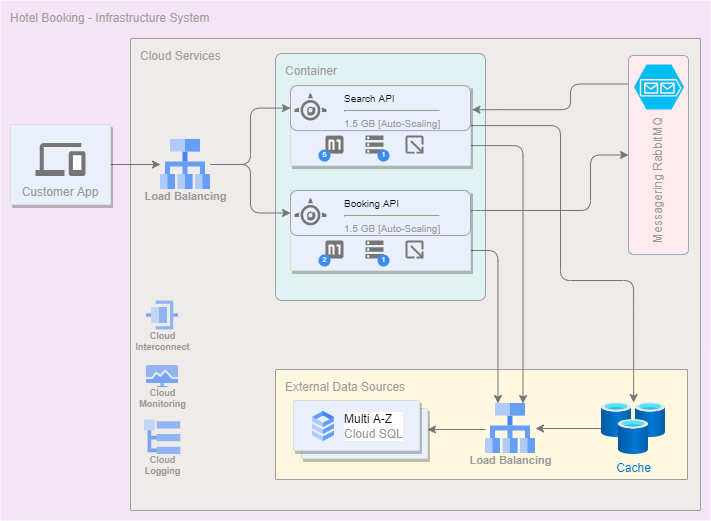

The diagram above was exported from draw.io. Its source (the exported page's mxGraphModel, read from the mxfile embedded in the PNG):
<mxGraphModel dx="1009" dy="792" grid="1" gridSize="10" guides="1" tooltips="1" connect="1" arrows="1" fold="1" page="1" pageScale="1" pageWidth="850" pageHeight="1100" math="0" shadow="0">
  <root>
    <mxCell id="0" />
    <mxCell id="1" parent="0" />
    <mxCell id="32" value="Hotel Booking - Infrastructure System" style="sketch=0;points=[[0,0,0],[0.25,0,0],[0.5,0,0],[0.75,0,0],[1,0,0],[1,0.25,0],[1,0.5,0],[1,0.75,0],[1,1,0],[0.75,1,0],[0.5,1,0],[0.25,1,0],[0,1,0],[0,0.75,0],[0,0.5,0],[0,0.25,0]];rounded=1;absoluteArcSize=1;arcSize=2;html=1;strokeColor=none;gradientColor=none;shadow=0;dashed=0;fontSize=12;fontColor=#9E9E9E;align=left;verticalAlign=top;spacing=10;spacingTop=-4;fillColor=#F3E5F5;" parent="1" vertex="1">
      <mxGeometry x="20" y="20" width="710" height="520" as="geometry" />
    </mxCell>
    <mxCell id="52" value="Cloud Services" style="sketch=0;points=[[0,0,0],[0.25,0,0],[0.5,0,0],[0.75,0,0],[1,0,0],[1,0.25,0],[1,0.5,0],[1,0.75,0],[1,1,0],[0.75,1,0],[0.5,1,0],[0.25,1,0],[0,1,0],[0,0.75,0],[0,0.5,0],[0,0.25,0]];rounded=1;absoluteArcSize=1;arcSize=2;html=1;strokeColor=#9e9e9e;gradientColor=none;shadow=0;dashed=0;fontSize=12;fontColor=#9E9E9E;align=left;verticalAlign=top;spacing=10;spacingTop=-4;fillColor=#EFEBE9;" parent="1" vertex="1">
      <mxGeometry x="150" y="58" width="570" height="472" as="geometry" />
    </mxCell>
    <mxCell id="34" value="External Data Sources" style="sketch=0;points=[[0,0,0],[0.25,0,0],[0.5,0,0],[0.75,0,0],[1,0,0],[1,0.25,0],[1,0.5,0],[1,0.75,0],[1,1,0],[0.75,1,0],[0.5,1,0],[0.25,1,0],[0,1,0],[0,0.75,0],[0,0.5,0],[0,0.25,0]];rounded=1;absoluteArcSize=1;arcSize=2;html=1;strokeColor=#9e9e9e;gradientColor=none;shadow=0;dashed=0;fontSize=12;fontColor=#9E9E9E;align=left;verticalAlign=top;spacing=10;spacingTop=-4;fillColor=#FFF8E1;" parent="1" vertex="1">
      <mxGeometry x="295" y="389" width="412" height="110" as="geometry" />
    </mxCell>
    <mxCell id="50" value="Container" style="sketch=0;points=[[0,0,0],[0.25,0,0],[0.5,0,0],[0.75,0,0],[1,0,0],[1,0.25,0],[1,0.5,0],[1,0.75,0],[1,1,0],[0.75,1,0],[0.5,1,0],[0.25,1,0],[0,1,0],[0,0.75,0],[0,0.5,0],[0,0.25,0]];rounded=1;absoluteArcSize=1;arcSize=13;html=1;strokeColor=#9e9ea9;gradientColor=none;shadow=0;dashed=0;fontSize=12;fontColor=#9E9E9E;align=left;verticalAlign=top;spacing=10;spacingTop=-4;fillColor=#E0F2F1;" parent="1" vertex="1">
      <mxGeometry x="295" y="73" width="210" height="247" as="geometry" />
    </mxCell>
    <mxCell id="61" style="edgeStyle=orthogonalEdgeStyle;html=1;entryX=1;entryY=0.5;entryDx=0;entryDy=0;strokeColor=#757575;exitX=0;exitY=0.5;exitDx=0;exitDy=0;" parent="1" target="54" edge="1">
      <mxGeometry relative="1" as="geometry">
        <mxPoint x="505.0000000000001" y="448.9999999999999" as="sourcePoint" />
        <mxPoint x="459.9999999999999" y="452.9999999999999" as="targetPoint" />
      </mxGeometry>
    </mxCell>
    <mxCell id="62" style="edgeStyle=orthogonalEdgeStyle;html=1;entryX=1.008;entryY=0.301;entryDx=0;entryDy=0;entryPerimeter=0;strokeColor=#757575;exitX=0.01;exitY=0.143;exitDx=0;exitDy=0;exitPerimeter=0;" parent="1" source="33" target="100" edge="1">
      <mxGeometry relative="1" as="geometry">
        <mxPoint x="488" y="133.625" as="sourcePoint" />
        <Array as="points">
          <mxPoint x="590" y="104" />
          <mxPoint x="590" y="129" />
        </Array>
      </mxGeometry>
    </mxCell>
    <mxCell id="67" style="edgeStyle=orthogonalEdgeStyle;html=1;entryX=0.502;entryY=0.001;entryDx=0;entryDy=0;entryPerimeter=0;strokeColor=#757575;fontColor=#0075d0;exitX=1;exitY=0.5;exitDx=0;exitDy=0;" parent="1" source="100" target="66" edge="1">
      <mxGeometry relative="1" as="geometry">
        <mxPoint x="488" y="146.75" as="sourcePoint" />
        <Array as="points">
          <mxPoint x="580" y="145" />
          <mxPoint x="580" y="300" />
          <mxPoint x="653" y="300" />
          <mxPoint x="653" y="422" />
        </Array>
      </mxGeometry>
    </mxCell>
    <mxCell id="54" value="" style="shape=mxgraph.gcp2.doubleRect;strokeColor=#dddddd;shadow=1;strokeWidth=1;rounded=1;absoluteArcSize=1;arcSize=2;fillColor=#e9f0fb;spacingLeft=-9;" parent="1" vertex="1">
      <mxGeometry x="313" y="420" width="134" height="58" as="geometry" />
    </mxCell>
    <mxCell id="55" value="&lt;font color=&quot;#000000&quot;&gt;Multi A-Z&lt;/font&gt;&lt;br&gt;Cloud SQL" style="editableCssRules=.*;html=1;fontColor=#999999;shape=image;verticalLabelPosition=middle;labelBackgroundColor=#ffffff;verticalAlign=middle;labelPosition=right;align=left;spacingLeft=8;part=1;points=[];imageAspect=0;image=data:image/svg+xml,(base64 omitted: 1016 chars);strokeColor=#9e9e9e;fillColor=#e9f0fb;" parent="54" vertex="1">
      <mxGeometry width="22" height="30" relative="1" as="geometry">
        <mxPoint x="19" y="11" as="offset" />
      </mxGeometry>
    </mxCell>
    <mxCell id="60" style="edgeStyle=orthogonalEdgeStyle;html=1;entryX=0;entryY=0.5;entryDx=0;entryDy=0;strokeColor=#757575;" parent="1" source="56" target="101" edge="1">
      <mxGeometry relative="1" as="geometry">
        <mxPoint x="308" y="146.75" as="targetPoint" />
      </mxGeometry>
    </mxCell>
    <mxCell id="70" style="edgeStyle=orthogonalEdgeStyle;html=1;entryX=0;entryY=0.5;entryDx=0;entryDy=0;strokeColor=#757575;fontColor=#0075d0;" parent="1" source="56" target="118" edge="1">
      <mxGeometry relative="1" as="geometry">
        <mxPoint x="308" y="218" as="targetPoint" />
      </mxGeometry>
    </mxCell>
    <mxCell id="56" value="Load Balancing" style="sketch=0;html=1;verticalAlign=top;labelPosition=center;verticalLabelPosition=bottom;align=center;spacingTop=-6;fontSize=11;fontStyle=1;fontColor=#999999;shape=image;aspect=fixed;imageAspect=0;image=data:image/svg+xml,(base64 omitted: 904 chars);strokeColor=#9e9e9e;fillColor=#e9f0fb;" parent="1" vertex="1">
      <mxGeometry x="180" y="159" width="50" height="50" as="geometry" />
    </mxCell>
    <mxCell id="59" style="edgeStyle=none;html=1;entryX=0;entryY=0.5;entryDx=0;entryDy=0;strokeColor=#757575;" parent="1" source="57" target="56" edge="1">
      <mxGeometry relative="1" as="geometry" />
    </mxCell>
    <mxCell id="57" value="Customer App" style="strokeColor=#dddddd;shadow=1;strokeWidth=1;rounded=1;absoluteArcSize=1;arcSize=2;labelPosition=center;verticalLabelPosition=middle;align=center;verticalAlign=bottom;spacingLeft=0;fontColor=#999999;fontSize=12;whiteSpace=wrap;spacingBottom=5;fillColor=#e9f0fb;spacing=0;spacingTop=0;" parent="1" vertex="1">
      <mxGeometry x="30" y="144" width="100" height="80" as="geometry" />
    </mxCell>
    <mxCell id="58" value="" style="sketch=0;dashed=0;connectable=0;html=1;fillColor=#757575;strokeColor=none;shape=mxgraph.gcp2.desktop_and_mobile;part=1;" parent="57" vertex="1">
      <mxGeometry x="0.5" width="50" height="33" relative="1" as="geometry">
        <mxPoint x="-25" y="18.5" as="offset" />
      </mxGeometry>
    </mxCell>
    <mxCell id="71" style="edgeStyle=orthogonalEdgeStyle;html=1;entryX=1;entryY=0.5;entryDx=0;entryDy=0;strokeColor=#757575;fontColor=#0075d0;" parent="1" source="66" target="72" edge="1">
      <mxGeometry relative="1" as="geometry">
        <mxPoint x="600" y="457" as="sourcePoint" />
      </mxGeometry>
    </mxCell>
    <mxCell id="66" value="Cache" style="aspect=fixed;html=1;points=[];align=center;image;fontSize=12;image=img/lib/azure2/databases/Cache_Redis.svg;strokeColor=#9e9e9e;fontColor=#0075d0;fillColor=#e9f0fb;labelBackgroundColor=none;" parent="1" vertex="1">
      <mxGeometry x="621" y="422" width="64" height="52" as="geometry" />
    </mxCell>
    <mxCell id="85" style="edgeStyle=orthogonalEdgeStyle;html=1;entryX=0.75;entryY=0;entryDx=0;entryDy=0;strokeColor=#757575;fontSize=9;fontColor=#0075d0;exitX=1;exitY=0.75;exitDx=0;exitDy=0;" parent="1" source="100" target="72" edge="1">
      <mxGeometry relative="1" as="geometry">
        <mxPoint x="488" y="159.875" as="sourcePoint" />
      </mxGeometry>
    </mxCell>
    <mxCell id="74" style="edgeStyle=orthogonalEdgeStyle;html=1;entryX=0;entryY=0.5;entryDx=0;entryDy=0;entryPerimeter=0;strokeColor=#757575;fontColor=#0075d0;exitX=1;exitY=0.5;exitDx=0;exitDy=0;" parent="1" source="118" target="33" edge="1">
      <mxGeometry relative="1" as="geometry">
        <mxPoint x="488" y="218.08333333333337" as="sourcePoint" />
        <Array as="points">
          <mxPoint x="490" y="230" />
          <mxPoint x="610" y="230" />
          <mxPoint x="610" y="175" />
        </Array>
      </mxGeometry>
    </mxCell>
    <mxCell id="86" style="edgeStyle=orthogonalEdgeStyle;html=1;strokeColor=#757575;fontSize=9;fontColor=#0075d0;entryX=0.25;entryY=0;entryDx=0;entryDy=0;exitX=1;exitY=0.75;exitDx=0;exitDy=0;" parent="1" source="117" target="72" edge="1">
      <mxGeometry relative="1" as="geometry">
        <mxPoint x="530" y="388" as="targetPoint" />
        <mxPoint x="488" y="231.125" as="sourcePoint" />
      </mxGeometry>
    </mxCell>
    <mxCell id="72" value="Load Balancing" style="sketch=0;html=1;verticalAlign=top;labelPosition=center;verticalLabelPosition=bottom;align=center;spacingTop=-6;fontSize=11;fontStyle=1;fontColor=#999999;shape=image;aspect=fixed;imageAspect=0;image=data:image/svg+xml,(base64 omitted: 904 chars);strokeColor=#9e9e9e;fillColor=#e9f0fb;" parent="1" vertex="1">
      <mxGeometry x="505" y="423" width="50" height="50" as="geometry" />
    </mxCell>
    <mxCell id="87" value="" style="group" parent="1" vertex="1" connectable="0">
      <mxGeometry x="648" y="75" width="60" height="199" as="geometry" />
    </mxCell>
    <mxCell id="33" value="Messagering RabbitMQ" style="sketch=0;points=[[0,0,0],[0.25,0,0],[0.5,0,0],[0.75,0,0],[1,0,0],[1,0.25,0],[1,0.5,0],[1,0.75,0],[1,1,0],[0.75,1,0],[0.5,1,0],[0.25,1,0],[0,1,0],[0,0.75,0],[0,0.5,0],[0,0.25,0]];rounded=1;absoluteArcSize=1;arcSize=10;html=1;strokeColor=#9ea7c0;gradientColor=none;shadow=0;dashed=0;fontSize=12;fontColor=#9E9E9E;align=left;verticalAlign=middle;spacing=0;spacingTop=0;fillColor=#FFEBEE;labelPosition=center;verticalLabelPosition=middle;horizontal=0;spacingLeft=11;spacingBottom=0;" parent="87" vertex="1">
      <mxGeometry width="60" height="199" as="geometry" />
    </mxCell>
    <mxCell id="63" value="" style="verticalLabelPosition=top;html=1;verticalAlign=bottom;align=center;strokeColor=none;fillColor=#00BEF2;shape=mxgraph.azure.storage_queue;fontColor=#00bef2;horizontal=0;labelPosition=center;spacingTop=0;spacingBottom=15;spacingRight=30;" parent="87" vertex="1">
      <mxGeometry x="5.5" y="9" width="50" height="45" as="geometry" />
    </mxCell>
    <mxCell id="100" value="" style="strokeColor=#dddddd;shadow=1;strokeWidth=1;rounded=1;absoluteArcSize=1;arcSize=2;labelBackgroundColor=none;fontSize=9;fontColor=#0075d0;fillColor=#e9f0fb;" parent="1" vertex="1">
      <mxGeometry x="310" y="105.10000000000002" width="180" height="80" as="geometry" />
    </mxCell>
    <mxCell id="101" value="&lt;font style=&quot;font-size: 10px;&quot; color=&quot;#000000&quot;&gt;Search API&lt;/font&gt;&lt;hr style=&quot;font-size: 10px;&quot;&gt;&lt;font style=&quot;font-size: 10px;&quot;&gt;1.5 GB [Auto-Scaling]&lt;/font&gt;" style="text;part=1;html=1;align=left;verticalAlign=top;spacingLeft=52;fontColor=#999999;fontSize=11;resizeWidth=1;rounded=1;labelBackgroundColor=none;strokeColor=#a99eb1;fillColor=#e9f0fb;" parent="100" vertex="1">
      <mxGeometry width="180" height="45" relative="1" as="geometry" />
    </mxCell>
    <mxCell id="102" value="" style="sketch=0;dashed=0;connectable=0;html=1;fillColor=#757575;strokeColor=none;shape=mxgraph.gcp2.app_engine_icon;part=1;rounded=1;labelBackgroundColor=none;fontSize=9;fontColor=#0075d0;aspect=fixed;" parent="100" vertex="1">
      <mxGeometry width="32" height="26.88" relative="1" as="geometry">
        <mxPoint x="4" y="8" as="offset" />
      </mxGeometry>
    </mxCell>
    <mxCell id="103" value="" style="sketch=0;dashed=0;connectable=0;html=1;fillColor=#757575;strokeColor=none;shape=mxgraph.gcp2.modifiers_standard_machine;part=1;rounded=1;labelBackgroundColor=none;fontSize=9;fontColor=#0075d0;aspect=fixed;" parent="100" vertex="1">
      <mxGeometry width="18" height="18" relative="1" as="geometry">
        <mxPoint x="35" y="50" as="offset" />
      </mxGeometry>
    </mxCell>
    <mxCell id="104" value="5" style="sketch=0;rounded=1;arcSize=50;part=1;fillColor=#3B8CF0;strokeColor=none;html=1;fontColor=#ffffff;spacingTop=0;labelBackgroundColor=none;fontSize=7;spacingLeft=-1;verticalAlign=middle;align=center;" parent="100" vertex="1">
      <mxGeometry width="12" height="12" relative="1" as="geometry">
        <mxPoint x="28" y="64" as="offset" />
      </mxGeometry>
    </mxCell>
    <mxCell id="106" value="" style="sketch=0;dashed=0;connectable=0;html=1;fillColor=#757575;strokeColor=none;shape=mxgraph.gcp2.modifiers_storage;part=1;rounded=1;labelBackgroundColor=none;fontSize=9;fontColor=#0075d0;aspect=fixed;" parent="100" vertex="1">
      <mxGeometry width="18" height="18" relative="1" as="geometry">
        <mxPoint x="75" y="50" as="offset" />
      </mxGeometry>
    </mxCell>
    <mxCell id="107" value="1" style="sketch=0;rounded=1;arcSize=50;part=1;fillColor=#3B8CF0;strokeColor=none;html=1;fontColor=#ffffff;spacingTop=0;labelBackgroundColor=none;fontSize=7;aspect=fixed;spacingLeft=-1;" parent="100" vertex="1">
      <mxGeometry width="12" height="12" relative="1" as="geometry">
        <mxPoint x="87" y="64" as="offset" />
      </mxGeometry>
    </mxCell>
    <mxCell id="108" value="" style="sketch=0;dashed=0;connectable=0;html=1;fillColor=#757575;strokeColor=none;shape=mxgraph.gcp2.modifiers_autoscaling;part=1;rounded=1;labelBackgroundColor=none;fontSize=9;fontColor=#0075d0;aspect=fixed;" parent="100" vertex="1">
      <mxGeometry width="18" height="18" relative="1" as="geometry">
        <mxPoint x="115" y="50" as="offset" />
      </mxGeometry>
    </mxCell>
    <mxCell id="117" value="" style="strokeColor=#dddddd;shadow=1;strokeWidth=1;rounded=1;absoluteArcSize=1;arcSize=2;labelBackgroundColor=none;fontSize=9;fontColor=#0075d0;fillColor=#e9f0fb;" parent="1" vertex="1">
      <mxGeometry x="310" y="210.00000000000003" width="180" height="80" as="geometry" />
    </mxCell>
    <mxCell id="118" value="&lt;font style=&quot;font-size: 10px;&quot; color=&quot;#000000&quot;&gt;Booking API&lt;/font&gt;&lt;hr style=&quot;font-size: 10px;&quot;&gt;&lt;font style=&quot;font-size: 10px;&quot;&gt;1.5 GB&amp;nbsp;&lt;/font&gt;&lt;span style=&quot;font-size: 10px;&quot;&gt;[Auto-Scaling]&lt;/span&gt;" style="text;part=1;html=1;align=left;verticalAlign=top;spacingLeft=52;fontColor=#999999;fontSize=11;resizeWidth=1;rounded=1;labelBackgroundColor=none;strokeColor=#a99eb1;fillColor=#e9f0fb;" parent="117" vertex="1">
      <mxGeometry width="180" height="45" relative="1" as="geometry" />
    </mxCell>
    <mxCell id="119" value="" style="sketch=0;dashed=0;connectable=0;html=1;fillColor=#757575;strokeColor=none;shape=mxgraph.gcp2.app_engine_icon;part=1;rounded=1;labelBackgroundColor=none;fontSize=9;fontColor=#0075d0;aspect=fixed;" parent="117" vertex="1">
      <mxGeometry width="32" height="26.88" relative="1" as="geometry">
        <mxPoint x="4" y="8" as="offset" />
      </mxGeometry>
    </mxCell>
    <mxCell id="120" value="" style="sketch=0;dashed=0;connectable=0;html=1;fillColor=#757575;strokeColor=none;shape=mxgraph.gcp2.modifiers_standard_machine;part=1;rounded=1;labelBackgroundColor=none;fontSize=9;fontColor=#0075d0;aspect=fixed;" parent="117" vertex="1">
      <mxGeometry width="18" height="18" relative="1" as="geometry">
        <mxPoint x="35" y="50" as="offset" />
      </mxGeometry>
    </mxCell>
    <mxCell id="121" value="2" style="sketch=0;rounded=1;arcSize=50;part=1;fillColor=#3B8CF0;strokeColor=none;html=1;fontColor=#ffffff;spacingTop=0;labelBackgroundColor=none;fontSize=7;spacingLeft=-1;verticalAlign=middle;align=center;" parent="117" vertex="1">
      <mxGeometry width="12" height="12" relative="1" as="geometry">
        <mxPoint x="28" y="64" as="offset" />
      </mxGeometry>
    </mxCell>
    <mxCell id="122" value="" style="sketch=0;dashed=0;connectable=0;html=1;fillColor=#757575;strokeColor=none;shape=mxgraph.gcp2.modifiers_storage;part=1;rounded=1;labelBackgroundColor=none;fontSize=9;fontColor=#0075d0;aspect=fixed;" parent="117" vertex="1">
      <mxGeometry width="18" height="18" relative="1" as="geometry">
        <mxPoint x="75" y="50" as="offset" />
      </mxGeometry>
    </mxCell>
    <mxCell id="123" value="1" style="sketch=0;rounded=1;arcSize=50;part=1;fillColor=#3B8CF0;strokeColor=none;html=1;fontColor=#ffffff;spacingTop=0;labelBackgroundColor=none;fontSize=7;aspect=fixed;spacingLeft=-1;" parent="117" vertex="1">
      <mxGeometry width="12" height="12" relative="1" as="geometry">
        <mxPoint x="87" y="64" as="offset" />
      </mxGeometry>
    </mxCell>
    <mxCell id="124" value="" style="sketch=0;dashed=0;connectable=0;html=1;fillColor=#757575;strokeColor=none;shape=mxgraph.gcp2.modifiers_autoscaling;part=1;rounded=1;labelBackgroundColor=none;fontSize=9;fontColor=#0075d0;aspect=fixed;" parent="117" vertex="1">
      <mxGeometry width="18" height="18" relative="1" as="geometry">
        <mxPoint x="115" y="50" as="offset" />
      </mxGeometry>
    </mxCell>
    <mxCell id="127" value="" style="group" parent="1" vertex="1" connectable="0">
      <mxGeometry x="164" y="320.57" width="36.19999999999999" height="153.43" as="geometry" />
    </mxCell>
    <mxCell id="80" value="Cloud&#10;Logging" style="sketch=0;html=1;verticalAlign=top;labelPosition=center;verticalLabelPosition=bottom;align=center;spacingTop=-6;fontSize=9;fontStyle=1;fontColor=#999999;shape=image;aspect=fixed;imageAspect=0;image=data:image/svg+xml,(base64 omitted: 608 chars);rounded=1;labelBackgroundColor=none;strokeColor=#a99eb1;fillColor=#e9f0fb;flipV=0;opacity=70;" parent="127" vertex="1">
      <mxGeometry y="118.94999999999999" width="36.2" height="34.48" as="geometry" />
    </mxCell>
    <mxCell id="81" value="Cloud&#10;Monitoring" style="sketch=0;html=1;verticalAlign=top;labelPosition=center;verticalLabelPosition=bottom;align=center;spacingTop=-6;fontSize=9;fontStyle=1;fontColor=#999999;shape=image;aspect=fixed;imageAspect=0;image=data:image/svg+xml,(base64 omitted: 1120 chars);rounded=1;labelBackgroundColor=none;strokeColor=#a99eb1;fillColor=#e9f0fb;flipV=0;opacity=70;" parent="127" vertex="1">
      <mxGeometry x="2.0999999999999943" y="64.43" width="32" height="22.1" as="geometry" />
    </mxCell>
    <mxCell id="83" value="Cloud&#10;Interconnect" style="sketch=0;html=1;verticalAlign=top;labelPosition=center;verticalLabelPosition=bottom;align=center;spacingTop=-6;fontSize=9;fontStyle=1;fontColor=#999999;shape=image;aspect=fixed;imageAspect=0;image=data:image/svg+xml,(base64 omitted: 620 chars);rounded=1;labelBackgroundColor=none;strokeColor=#a99eb1;fillColor=#e9f0fb;flipV=0;opacity=70;" parent="127" vertex="1">
      <mxGeometry x="2.0999999999999943" width="32" height="28.95" as="geometry" />
    </mxCell>
  </root>
</mxGraphModel>